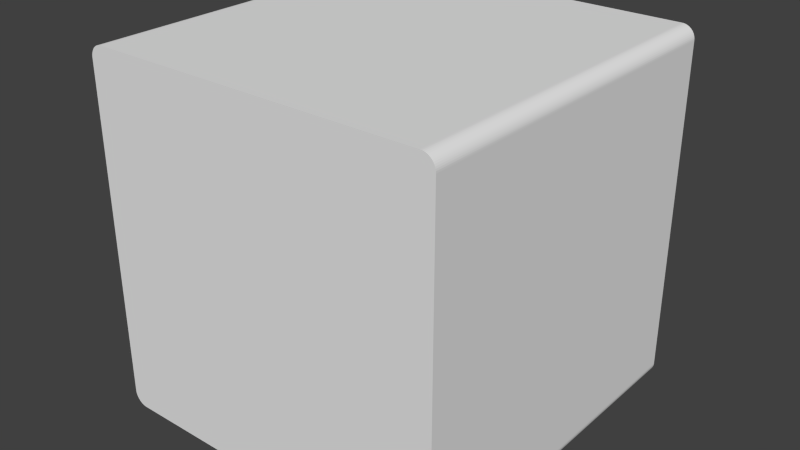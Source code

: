 # Source: CubeMedium.blend  (saved by Blender 2.74.0; exported with 4.5.12 LTS)
import bpy
from mathutils import Matrix  # noqa: F401  (used for matrix-valued properties, if any)

bpy.ops.wm.read_factory_settings(use_empty=True)
scene = bpy.context.scene
scene.name = 'Scene'

# ---- collections
col_collection_1 = bpy.data.collections.new('Collection 1'); scene.collection.children.link(col_collection_1)

# ---- world
world_world = bpy.data.worlds.new('World'); scene.world = world_world
world_world.color = (0.05088, 0.05088, 0.05088)
world_world.use_sun_shadow = False
world_world.sun_shadow_jitter_overblur = 0.0
world_world.cycles.sampling_method = 'MANUAL'
world_world.cycles.sample_map_resolution = 256

# ---- meshes
me_cube_004 = bpy.data.meshes.new('Cube.004')
me_cube_004.from_pydata([(-1.0, -1.0, -0.9262), (-0.9262, -1.0, -1.0), (-0.9995, -1.0, -0.9351), (-0.9979, -1.0, -0.9438), (-0.9952, -1.0, -0.9523), (-0.9915, -1.0, -0.9605), (-0.9869, -1.0, -0.9681), (-0.9814, -1.0, -0.9751), (-0.9751, -1.0, -0.9814), (-0.9681, -1.0, -0.9869), (-0.9605, -1.0, -0.9915), (-0.9523, -1.0, -0.9952), (-0.9438, -1.0, -0.9979), (-0.9351, -1.0, -0.9995), (-0.9262, -1.0, 1.0), (-1.0, -1.0, 0.9262), (-0.9351, -1.0, 0.9995), (-0.9438, -1.0, 0.9979), (-0.9523, -1.0, 0.9952), (-0.9605, -1.0, 0.9915), (-0.9681, -1.0, 0.9869), (-0.9751, -1.0, 0.9814), (-0.9814, -1.0, 0.9751), (-0.9869, -1.0, 0.9681), (-0.9915, -1.0, 0.9605), (-0.9952, -1.0, 0.9523), (-0.9979, -1.0, 0.9438), (-0.9995, -1.0, 0.9351), (-0.9262, 1.0, -1.0), (-1.0, 1.0, -0.9262), (-0.9351, 1.0, -0.9995), (-0.9438, 1.0, -0.9979), (-0.9523, 1.0, -0.9952), (-0.9605, 1.0, -0.9915), (-0.9681, 1.0, -0.9869), (-0.9751, 1.0, -0.9814), (-0.9814, 1.0, -0.9751), (-0.9869, 1.0, -0.9681), (-0.9915, 1.0, -0.9605), (-0.9952, 1.0, -0.9523), (-0.9979, 1.0, -0.9438), (-0.9995, 1.0, -0.9351), (-1.0, 1.0, 0.9262), (-0.9262, 1.0, 1.0), (-0.9995, 1.0, 0.9351), (-0.9979, 1.0, 0.9438), (-0.9952, 1.0, 0.9523), (-0.9915, 1.0, 0.9605), (-0.9869, 1.0, 0.9681), (-0.9814, 1.0, 0.9751), (-0.9751, 1.0, 0.9814), (-0.9681, 1.0, 0.9869), (-0.9605, 1.0, 0.9915), (-0.9523, 1.0, 0.9952), (-0.9438, 1.0, 0.9979), (-0.9351, 1.0, 0.9995), (0.9262, -1.0, -1.0), (1.0, -1.0, -0.9262), (0.9351, -1.0, -0.9995), (0.9438, -1.0, -0.9979), (0.9523, -1.0, -0.9952), (0.9605, -1.0, -0.9915), (0.9681, -1.0, -0.9869), (0.9751, -1.0, -0.9814), (0.9814, -1.0, -0.9751), (0.9869, -1.0, -0.9681), (0.9915, -1.0, -0.9605), (0.9952, -1.0, -0.9523), (0.9979, -1.0, -0.9438), (0.9995, -1.0, -0.9351), (1.0, -1.0, 0.9262), (0.9262, -1.0, 1.0), (0.9995, -1.0, 0.9351), (0.9979, -1.0, 0.9438), (0.9952, -1.0, 0.9523), (0.9915, -1.0, 0.9605), (0.9869, -1.0, 0.9681), (0.9814, -1.0, 0.9751), (0.9751, -1.0, 0.9814), (0.9681, -1.0, 0.9869), (0.9605, -1.0, 0.9915), (0.9523, -1.0, 0.9952), (0.9438, -1.0, 0.9979), (0.9351, -1.0, 0.9995), (1.0, 1.0, -0.9262), (0.9262, 1.0, -1.0), (0.9995, 1.0, -0.9351), (0.9979, 1.0, -0.9438), (0.9952, 1.0, -0.9523), (0.9915, 1.0, -0.9605), (0.9869, 1.0, -0.9681), (0.9814, 1.0, -0.9751), (0.9751, 1.0, -0.9814), (0.9681, 1.0, -0.9869), (0.9605, 1.0, -0.9915), (0.9523, 1.0, -0.9952), (0.9438, 1.0, -0.9979), (0.9351, 1.0, -0.9995), (0.9262, 1.0, 1.0), (1.0, 1.0, 0.9262), (0.9351, 1.0, 0.9995), (0.9438, 1.0, 0.9979), (0.9523, 1.0, 0.9952), (0.9605, 1.0, 0.9915), (0.9681, 1.0, 0.9869), (0.9751, 1.0, 0.9814), (0.9814, 1.0, 0.9751), (0.9869, 1.0, 0.9681), (0.9915, 1.0, 0.9605), (0.9952, 1.0, 0.9523), (0.9979, 1.0, 0.9438), (0.9995, 1.0, 0.9351)], [], [(1, 28, 85, 56), (99, 70, 57, 84), (71, 98, 43, 14), (70, 72, 73, 74, 75, 76, 77, 78, 79, 80, 81, 82, 83, 71, 14, 16, 17, 18, 19, 20, 21, 22, 23, 24, 25, 26, 27, 15, 0, 2, 3, 4, 5, 6, 7, 8, 9, 10, 11, 12, 13, 1, 56, 58, 59, 60, 61, 62, 63, 64, 65, 66, 67, 68, 69, 57), (42, 44, 45, 46, 47, 48, 49, 50, 51, 52, 53, 54, 55, 43, 98, 100, 101, 102, 103, 104, 105, 106, 107, 108, 109, 110, 111, 99, 84, 86, 87, 88, 89, 90, 91, 92, 93, 94, 95, 96, 97, 85, 28, 30, 31, 32, 33, 34, 35, 36, 37, 38, 39, 40, 41, 29), (14, 43, 55, 16), (16, 55, 54, 17), (17, 54, 53, 18), (18, 53, 52, 19), (19, 52, 51, 20), (20, 51, 50, 21), (21, 50, 49, 22), (22, 49, 48, 23), (23, 48, 47, 24), (24, 47, 46, 25), (25, 46, 45, 26), (26, 45, 44, 27), (27, 44, 42, 15), (28, 1, 13, 30), (30, 13, 12, 31), (31, 12, 11, 32), (32, 11, 10, 33), (33, 10, 9, 34), (34, 9, 8, 35), (35, 8, 7, 36), (36, 7, 6, 37), (37, 6, 5, 38), (38, 5, 4, 39), (39, 4, 3, 40), (40, 3, 2, 41), (41, 2, 0, 29), (98, 71, 83, 100), (100, 83, 82, 101), (101, 82, 81, 102), (102, 81, 80, 103), (103, 80, 79, 104), (104, 79, 78, 105), (105, 78, 77, 106), (106, 77, 76, 107), (107, 76, 75, 108), (108, 75, 74, 109), (109, 74, 73, 110), (110, 73, 72, 111), (111, 72, 70, 99), (56, 85, 97, 58), (58, 97, 96, 59), (59, 96, 95, 60), (60, 95, 94, 61), (61, 94, 93, 62), (62, 93, 92, 63), (63, 92, 91, 64), (64, 91, 90, 65), (65, 90, 89, 66), (66, 89, 88, 67), (67, 88, 87, 68), (68, 87, 86, 69), (69, 86, 84, 57), (15, 42, 29, 0)])
_uv = me_cube_004.uv_layers.new(name='UVMap')
_uv.uv.foreach_set('vector', [0.02047, 0.4588, 0.02047, 0.4588, 0.2364, 0.4588, 0.2364, 0.4588, 0.245, 0.8777, 0.245, 0.8777, 0.245, 0.471, 0.245, 0.471, 0.2364, 0.8899, 0.2364, 0.8899, 0.02047, 0.8899, 0.02047, 0.8899, 0.245, 0.8777, 0.2449, 0.8792, 0.2448, 0.8806, 0.2445, 0.882, 0.244, 0.8834, 0.2435, 0.8846, 0.2428, 0.8858, 0.2421, 0.8868, 0.2413, 0.8877, 0.2404, 0.8885, 0.2395, 0.8891, 0.2385, 0.8895, 0.2374, 0.8898, 0.2364, 0.8899, 0.02047, 0.8899, 0.01943, 0.8898, 0.01841, 0.8895, 0.01742, 0.8891, 0.01647, 0.8885, 0.01558, 0.8877, 0.01476, 0.8868, 0.01402, 0.8858, 0.01338, 0.8846, 0.01285, 0.8834, 0.01242, 0.882, 0.01211, 0.8806, 0.01192, 0.8792, 0.01186, 0.8777, 0.01186, 0.471, 0.01192, 0.4695, 0.01211, 0.4681, 0.01242, 0.4667, 0.01285, 0.4653, 0.01338, 0.4641, 0.01402, 0.4629, 0.01476, 0.4619, 0.01558, 0.461, 0.01647, 0.4602, 0.01742, 0.4596, 0.01841, 0.4592, 0.01943, 0.4589, 0.02047, 0.4588, 0.2364, 0.4588, 0.2374, 0.4589, 0.2385, 0.4592, 0.2395, 0.4596, 0.2404, 0.4602, 0.2413, 0.461, 0.2421, 0.4619, 0.2428, 0.4629, 0.2435, 0.4641, 0.244, 0.4653, 0.2445, 0.4667, 0.2448, 0.4681, 0.2449, 0.4695, 0.245, 0.471, 0.01186, 0.8777, 0.01192, 0.8792, 0.01211, 0.8806, 0.01242, 0.882, 0.01285, 0.8834, 0.01338, 0.8846, 0.01402, 0.8858, 0.01476, 0.8868, 0.01558, 0.8877, 0.01647, 0.8885, 0.01742, 0.8891, 0.01841, 0.8895, 0.01943, 0.8898, 0.02047, 0.8899, 0.2364, 0.8899, 0.2374, 0.8898, 0.2385, 0.8895, 0.2395, 0.8891, 0.2404, 0.8885, 0.2413, 0.8877, 0.2421, 0.8868, 0.2428, 0.8858, 0.2435, 0.8846, 0.244, 0.8834, 0.2445, 0.882, 0.2448, 0.8806, 0.2449, 0.8792, 0.245, 0.8777, 0.245, 0.471, 0.2449, 0.4695, 0.2448, 0.4681, 0.2445, 0.4667, 0.244, 0.4653, 0.2435, 0.4641, 0.2428, 0.4629, 0.2421, 0.4619, 0.2413, 0.461, 0.2404, 0.4602, 0.2395, 0.4596, 0.2385, 0.4592, 0.2374, 0.4589, 0.2364, 0.4588, 0.02047, 0.4588, 0.01943, 0.4589, 0.01841, 0.4592, 0.01742, 0.4596, 0.01647, 0.4602, 0.01558, 0.461, 0.01476, 0.4619, 0.01402, 0.4629, 0.01338, 0.4641, 0.01285, 0.4653, 0.01242, 0.4667, 0.01211, 0.4681, 0.01192, 0.4695, 0.01186, 0.471, 0.02047, 0.8899, 0.02047, 0.8899, 0.01943, 0.8898, 0.01943, 0.8898, 0.01943, 0.8898, 0.01943, 0.8898, 0.01841, 0.8895, 0.01841, 0.8895, 0.01841, 0.8895, 0.01841, 0.8895, 0.01742, 0.8891, 0.01742, 0.8891, 0.01742, 0.8891, 0.01742, 0.8891, 0.01647, 0.8885, 0.01647, 0.8885, 0.01647, 0.8885, 0.01647, 0.8885, 0.01558, 0.8877, 0.01558, 0.8877, 0.01558, 0.8877, 0.01558, 0.8877, 0.01476, 0.8868, 0.01476, 0.8868, 0.01476, 0.8868, 0.01476, 0.8868, 0.01402, 0.8858, 0.01402, 0.8858, 0.01402, 0.8858, 0.01402, 0.8858, 0.01338, 0.8846, 0.01338, 0.8846, 0.01338, 0.8846, 0.01338, 0.8846, 0.01285, 0.8834, 0.01285, 0.8834, 0.01285, 0.8834, 0.01285, 0.8834, 0.01242, 0.882, 0.01242, 0.882, 0.01242, 0.882, 0.01242, 0.882, 0.01211, 0.8806, 0.01211, 0.8806, 0.01211, 0.8806, 0.01211, 0.8806, 0.01192, 0.8792, 0.01192, 0.8792, 0.01192, 0.8792, 0.01192, 0.8792, 0.01186, 0.8777, 0.01186, 0.8777, 0.02047, 0.4588, 0.02047, 0.4588, 0.01943, 0.4589, 0.01943, 0.4589, 0.01943, 0.4589, 0.01943, 0.4589, 0.01841, 0.4592, 0.01841, 0.4592, 0.01841, 0.4592, 0.01841, 0.4592, 0.01742, 0.4596, 0.01742, 0.4596, 0.01742, 0.4596, 0.01742, 0.4596, 0.01647, 0.4602, 0.01647, 0.4602, 0.01647, 0.4602, 0.01647, 0.4602, 0.01558, 0.461, 0.01558, 0.461, 0.01558, 0.461, 0.01558, 0.461, 0.01476, 0.4619, 0.01476, 0.4619, 0.01476, 0.4619, 0.01476, 0.4619, 0.01402, 0.4629, 0.01402, 0.4629, 0.01402, 0.4629, 0.01402, 0.4629, 0.01338, 0.4641, 0.01338, 0.4641, 0.01338, 0.4641, 0.01338, 0.4641, 0.01285, 0.4653, 0.01285, 0.4653, 0.01285, 0.4653, 0.01285, 0.4653, 0.01242, 0.4667, 0.01242, 0.4667, 0.01242, 0.4667, 0.01242, 0.4667, 0.01211, 0.4681, 0.01211, 0.4681, 0.01211, 0.4681, 0.01211, 0.4681, 0.01192, 0.4695, 0.01192, 0.4695, 0.01192, 0.4695, 0.01192, 0.4695, 0.01186, 0.471, 0.01186, 0.471, 0.2364, 0.8899, 0.2364, 0.8899, 0.2374, 0.8898, 0.2374, 0.8898, 0.2374, 0.8898, 0.2374, 0.8898, 0.2385, 0.8895, 0.2385, 0.8895, 0.2385, 0.8895, 0.2385, 0.8895, 0.2395, 0.8891, 0.2395, 0.8891, 0.2395, 0.8891, 0.2395, 0.8891, 0.2404, 0.8885, 0.2404, 0.8885, 0.2404, 0.8885, 0.2404, 0.8885, 0.2413, 0.8877, 0.2413, 0.8877, 0.2413, 0.8877, 0.2413, 0.8877, 0.2421, 0.8868, 0.2421, 0.8868, 0.2421, 0.8868, 0.2421, 0.8868, 0.2428, 0.8858, 0.2428, 0.8858, 0.2428, 0.8858, 0.2428, 0.8858, 0.2435, 0.8846, 0.2435, 0.8846, 0.2435, 0.8846, 0.2435, 0.8846, 0.244, 0.8834, 0.244, 0.8834, 0.244, 0.8834, 0.244, 0.8834, 0.2445, 0.882, 0.2445, 0.882, 0.2445, 0.882, 0.2445, 0.882, 0.2448, 0.8806, 0.2448, 0.8806, 0.2448, 0.8806, 0.2448, 0.8806, 0.2449, 0.8792, 0.2449, 0.8792, 0.2449, 0.8792, 0.2449, 0.8792, 0.245, 0.8777, 0.245, 0.8777, 0.2364, 0.4588, 0.2364, 0.4588, 0.2374, 0.4589, 0.2374, 0.4589, 0.2374, 0.4589, 0.2374, 0.4589, 0.2385, 0.4592, 0.2385, 0.4592, 0.2385, 0.4592, 0.2385, 0.4592, 0.2395, 0.4596, 0.2395, 0.4596, 0.2395, 0.4596, 0.2395, 0.4596, 0.2404, 0.4602, 0.2404, 0.4602, 0.2404, 0.4602, 0.2404, 0.4602, 0.2413, 0.461, 0.2413, 0.461, 0.2413, 0.461, 0.2413, 0.461, 0.2421, 0.4619, 0.2421, 0.4619, 0.2421, 0.4619, 0.2421, 0.4619, 0.2428, 0.4629, 0.2428, 0.4629, 0.2428, 0.4629, 0.2428, 0.4629, 0.2435, 0.4641, 0.2435, 0.4641, 0.2435, 0.4641, 0.2435, 0.4641, 0.244, 0.4653, 0.244, 0.4653, 0.244, 0.4653, 0.244, 0.4653, 0.2445, 0.4667, 0.2445, 0.4667, 0.2445, 0.4667, 0.2445, 0.4667, 0.2448, 0.4681, 0.2448, 0.4681, 0.2448, 0.4681, 0.2448, 0.4681, 0.2449, 0.4695, 0.2449, 0.4695, 0.2449, 0.4695, 0.2449, 0.4695, 0.245, 0.471, 0.245, 0.471, 0.01186, 0.8777, 0.01186, 0.8777, 0.01186, 0.471, 0.01186, 0.471])
me_cube_004.use_remesh_preserve_volume = False
me_cube_004.use_remesh_preserve_attributes = False
me_cube_004.use_mirror_vertex_groups = False
me_cube_004.update()

# ---- objects
ob_cube = bpy.data.objects.new('Cube', me_cube_004)

# ---- transforms, parenting, visibility, modifiers, constraints
ob_cube.location = (0.0, 0.0, 0.0)
ob_cube.lineart.crease_threshold = 0.0

# ---- collection membership
col_collection_1.objects.link(ob_cube)

# ---- scene / render settings (as saved in the file)
scene.frame_start = 1; scene.frame_end = 250; scene.frame_set(1)
scene.render.engine = 'BLENDER_EEVEE_NEXT'
scene.render.resolution_percentage = 50
scene.render.dither_intensity = 0.0
scene.cycles.use_denoising = False
scene.cycles.samples = 10
scene.cycles.sampling_pattern = 'TABULATED_SOBOL'
scene.cycles.light_sampling_threshold = 0.0
scene.cycles.use_adaptive_sampling = False
scene.cycles.use_light_tree = False
scene.cycles.blur_glossy = 0.0
scene.cycles.pixel_filter_type = 'GAUSSIAN'
scene.cycles.sample_clamp_indirect = 0.0
scene.view_settings.view_transform = 'Standard'
bpy.context.view_layer.update()

# ---- added for rendering (the .blend has no active camera and no usable light): camera, sun
cam_auto = bpy.data.cameras.new('AutoCamera')
cam_auto.lens = 50.0
cam_auto.sensor_width = 36.0
cam_auto.clip_end = 1000.0
ob_auto_camera = bpy.data.objects.new('AutoCamera', cam_auto)
scene.collection.objects.link(ob_auto_camera)
ob_auto_camera.location = (3.20507, -3.84609, 2.56406)
ob_auto_camera.rotation_euler = (1.09748, -7.21219e-08, 0.694738)
scene.camera = ob_auto_camera
light_auto_sun = bpy.data.lights.new('AutoSun', 'SUN')
light_auto_sun.energy = 3.0
light_auto_sun.angle = 0.0523599
ob_auto_sun = bpy.data.objects.new('AutoSun', light_auto_sun)
scene.collection.objects.link(ob_auto_sun)
ob_auto_sun.rotation_euler = (0.872665, 0.174533, 0.523599)
bpy.context.view_layer.update()
